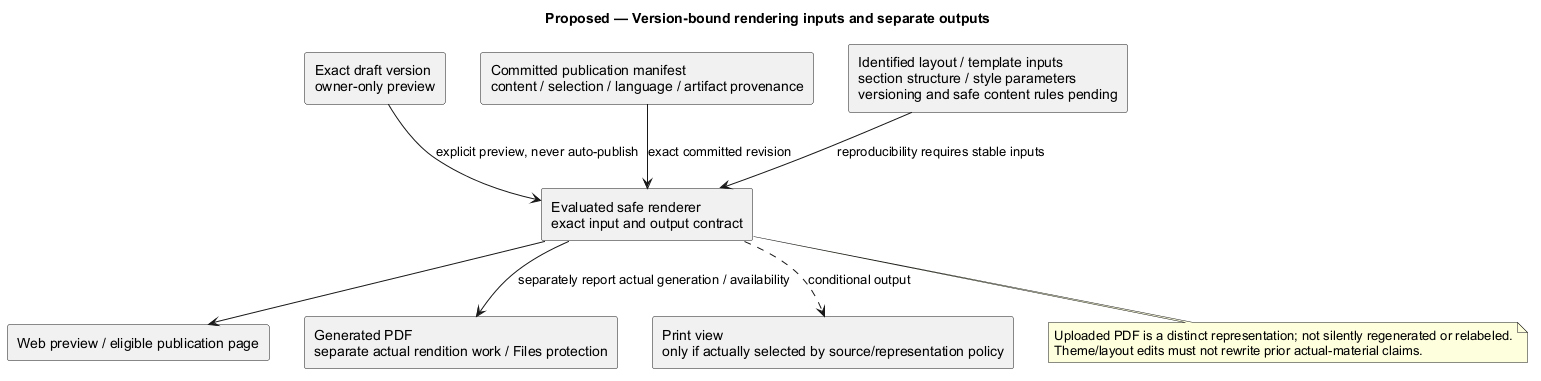

The diagram above was rendered by PlantUML. Its source (embedded in the PNG):
@startuml
' OWNER-MVP-2026-11-04 review: MVP core / cross-cutting. Core presentation/application/files or shared authority/recovery invariant remains applicable.
title Proposed — Version-bound rendering inputs and separate outputs
skinparam backgroundColor white
skinparam shadowing false
skinparam defaultFontName Arial

rectangle "Exact draft version\nowner-only preview" as D
rectangle "Committed publication manifest\ncontent / selection / language / artifact provenance" as P
rectangle "Identified layout / template inputs\nsection structure / style parameters\nversioning and safe content rules pending" as T
rectangle "Evaluated safe renderer\nexact input and output contract" as R
rectangle "Web preview / eligible publication page" as W
rectangle "Generated PDF\nseparate actual rendition work / Files protection" as F
rectangle "Print view\nonly if actually selected by source/representation policy" as V
D --> R : explicit preview, never auto-publish
P --> R : exact committed revision
T --> R : reproducibility requires stable inputs
R --> W
R --> F : separately report actual generation / availability
R ..> V : conditional output
note bottom of R
 Uploaded PDF is a distinct representation; not silently regenerated or relabeled.
 Theme/layout edits must not rewrite prior actual-material claims.
end note

@enduml